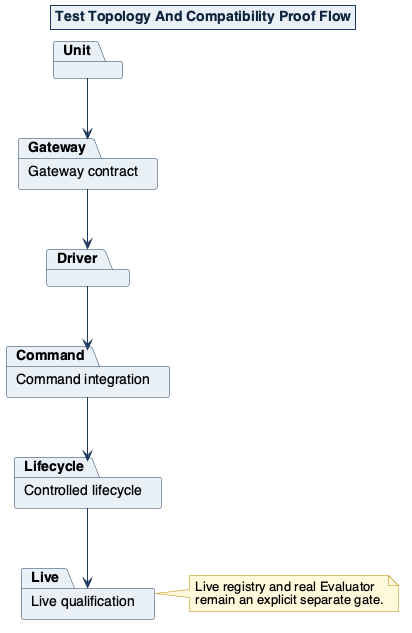

The diagram above was rendered by PlantUML. Its source (embedded in the PNG):
@startuml
!include ../includes/attestify-theme.puml
title Test Topology And Compatibility Proof Flow
package "Unit" as Unit
package "Gateway contract" as Gateway
package "Driver" as Driver
package "Command integration" as Command
package "Controlled lifecycle" as Lifecycle
package "Live qualification" as Live
Unit --> Gateway
Gateway --> Driver
Driver --> Command
Command --> Lifecycle
Lifecycle --> Live
note right of Live: Live registry and real Evaluator\nremain an explicit separate gate.
@enduml